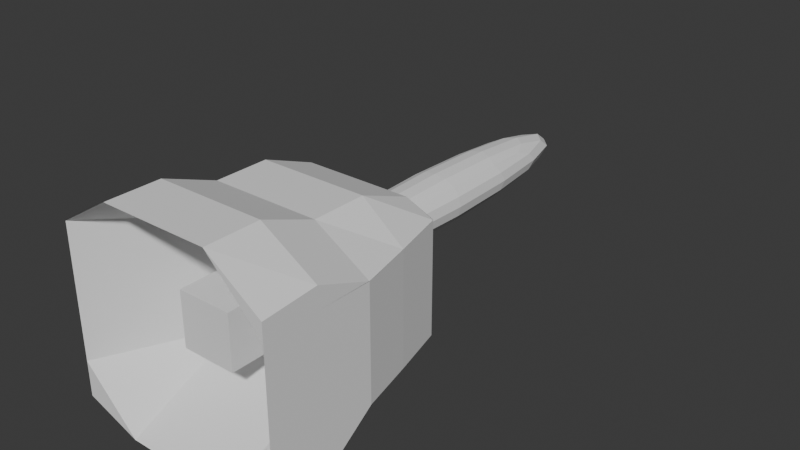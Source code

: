 # Source: bell.blend  (saved by Blender 4.4.32; exported with 4.5.12 LTS)
import bpy
from mathutils import Matrix  # noqa: F401  (used for matrix-valued properties, if any)

bpy.ops.wm.read_factory_settings(use_empty=True)
scene = bpy.context.scene
scene.name = 'Scene'

# ---- collections
col_collection = bpy.data.collections.new('Collection'); scene.collection.children.link(col_collection)

# ---- world
world_world = bpy.data.worlds.new('World'); scene.world = world_world
world_world.use_nodes = True; world_world.node_tree.nodes.clear()
_N = world_world.node_tree.nodes; _L = world_world.node_tree.links
n0 = _N.new('ShaderNodeOutputWorld'); n0.name = 'World Output'; n0.location = (300, 300)
n1 = _N.new('ShaderNodeBackground'); n1.name = 'Background'; n1.location = (10, 300)
n1.inputs[0].default_value = (0.05088, 0.05088, 0.05088, 1.0)
_L.new(n1.outputs[0], n0.inputs[0])
n0.is_active_output = True
world_world.color = (0.05088, 0.05088, 0.05088)
world_world.sun_shadow_jitter_overblur = 0.0

# ---- meshes
me_cube_008 = bpy.data.meshes.new('Cube.008')
me_cube_008.from_pydata([(-1.0, -1.0, -0.8192), (-1.0, -1.0, 0.6997), (-0.7551, 1.0, -0.5443), (-0.7551, 1.0, 0.5024), (1.0, -1.0, -0.8221), (1.0, -1.0, 0.6538), (0.7613, 1.0, -0.5289), (0.7613, 1.0, 0.4974), (-1.0, -1.0, 0.0), (-0.7551, 1.0, 0.0), (0.7613, 1.0, 0.0), (1.0, -1.0, 0.0), (0.0, 1.0, -0.5751), (0.0, 1.0, 0.6126), (0.0, -1.0, -1.0), (0.0, -1.0, 1.0), (0.0, 1.0, 0.0), (-1.0, -1.0, 0.5), (-0.7551, 1.0, 0.5), (0.7613, 1.0, 0.5), (1.0, -1.0, 0.5), (0.0, 0.05491, 0.5), (0.0, 1.0, 0.5), (-0.7551, 1.0, -0.5), (0.7613, 1.0, -0.5), (1.0, -1.0, -0.5), (-1.0, -1.0, -0.5), (0.0, 1.0, -0.5), (0.0, 0.05491, -0.5), (-1.0, 0.0, -0.526), (-1.0, 0.0, 0.504), (1.0, 0.0, -0.5289), (1.0, 0.0, 0.4974), (1.0, 0.0, 0.0), (-1.0, 0.0, 0.0), (0.0, 0.0, 0.8066), (0.0, 0.0, -0.6476), (1.0, 0.0, 0.5), (-1.0, 0.0, 0.5), (-1.0, 0.0, -0.5), (1.0, 0.0, -0.5), (-1.0, -0.5033, -0.8191), (1.0, -0.5033, 0.6908), (1.0, -0.5033, 0.0), (0.0, -0.5033, 1.0), (0.0, -0.5033, -1.0), (1.0, -0.5033, 0.5), (1.0, -0.5033, -0.5), (-1.0, -0.5033, 0.7214), (1.0, -0.5033, -0.8813), (-1.0, -0.5033, 0.0), (-1.0, -0.5033, 0.5), (-1.0, -0.5033, -0.5), (-0.884, 0.5, 0.5024), (0.8854, 0.5, -0.5289), (-0.884, 0.5, 0.0), (-0.884, 0.5, 0.5), (-0.884, 0.5, -0.5), (-0.884, 0.5, -0.5455), (0.8854, 0.5, 0.4974), (0.8854, 0.5, 0.0), (0.0, 0.5, 0.8066), (0.0, 0.5, -0.6476), (0.8854, 0.5, 0.5), (0.8854, 0.5, -0.5), (-0.5042, 1.0, -0.5751), (-0.5042, -1.0, 1.0), (-0.5042, 0.05491, 0.0), (-0.5042, 1.0, 0.6126), (-0.5042, -1.0, -1.0), (-0.5042, 1.0, 0.0), (-0.5042, 1.0, 0.5), (-0.5042, 0.05491, 0.5), (-0.5042, 1.0, -0.5), (-0.5042, 0.05491, -0.5), (-0.5042, 0.0, -0.6476), (-0.5042, 0.0, 0.8066), (-0.5042, -0.5033, -1.0), (-0.5042, -0.5033, 1.0), (-0.5042, 0.5, 0.8066), (-0.5042, 0.5, -0.6476), (0.5, 1.0, 0.6126), (0.5, -1.0, -1.0), (0.5, 1.0, 0.0), (0.5, 1.0, -0.5751), (0.5, -1.0, 1.0), (0.5, 0.05491, 0.0), (0.5, 0.05491, 0.5), (0.5, 1.0, 0.5), (0.5, 0.05491, -0.5), (0.5, 1.0, -0.5), (0.5, 0.0, 0.8066), (0.5, 0.0, -0.6476), (0.5, -0.5033, 1.0), (0.5, -0.5033, -1.0), (0.5, 0.5, -0.6476), (0.5, 0.5, 0.8066), (-0.2521, 1.0, 0.6126), (-0.2521, -1.0, -1.0), (-0.2521, 1.0, 0.0), (-0.2521, 1.0, 0.5), (-0.2521, 1.0, -0.5), (-0.2521, 0.0, 0.8066), (-0.2521, -0.5033, 1.0), (-0.2521, 0.5, 0.8066), (-0.2521, 1.0, -0.5751), (-0.2521, -1.0, 1.0), (-0.2521, 0.05491, 0.0), (-0.2521, 0.05491, 0.5), (-0.2521, 0.05491, -0.5), (-0.2521, 0.0, -0.6476), (-0.2521, -0.5033, -1.0), (-0.2521, 0.5, -0.6476), (0.25, 1.0, -0.5751), (0.25, -1.0, 1.0), (0.25, 0.05491, 0.0), (0.25, 0.05491, 0.5), (0.25, 0.05491, -0.5), (0.25, 0.0, -0.6476), (0.25, -0.5033, -1.0), (0.25, 0.5, -0.6476), (0.25, 1.0, 0.6126), (0.25, -1.0, -1.0), (0.25, 1.0, 0.0), (0.25, 1.0, 0.5), (0.25, 1.0, -0.5), (0.25, 0.0, 0.8066), (0.25, -0.5033, 1.0), (0.25, 0.5, 0.8066), (-0.7551, 1.0, 0.25), (0.7613, 1.0, 0.25), (1.0, -1.0, 0.25), (0.0, 0.05491, 0.25), (0.0, 1.0, 0.25), (-1.0, -1.0, 0.25), (-1.0, 0.0, 0.25), (1.0, 0.0, 0.25), (-1.0, -0.5033, 0.25), (1.0, -0.5033, 0.25), (0.8854, 0.5, 0.25), (-0.884, 0.5, 0.25), (-0.5042, 0.05491, 0.25), (-0.5042, 1.0, 0.25), (0.5, 1.0, 0.25), (0.5, 0.05491, 0.25), (-0.2521, 0.05491, 0.25), (-0.2521, 1.0, 0.25), (0.25, 1.0, 0.25), (0.25, 0.05491, 0.25), (-1.0, -1.0, -0.25), (-0.7551, 1.0, -0.25), (0.7613, 1.0, -0.25), (1.0, -1.0, -0.25), (0.0, 1.0, -0.25), (0.0, 0.05491, -0.25), (-1.0, 0.0, -0.25), (1.0, 0.0, -0.25), (-1.0, -0.5033, -0.25), (1.0, -0.5033, -0.25), (0.8854, 0.5, -0.25), (-0.884, 0.5, -0.25), (-0.5042, 1.0, -0.25), (-0.5042, 0.05491, -0.25), (0.5, 0.05491, -0.25), (0.5, 1.0, -0.25), (-0.2521, 0.05491, -0.25), (-0.2521, 1.0, -0.25), (0.25, 1.0, -0.25), (0.25, 0.05491, -0.25), (0.0, -0.6352, 0.0), (-0.2521, -0.6352, 0.0), (0.25, -0.6352, 0.0), (0.0, -0.6352, 0.25), (-0.2521, -0.6352, 0.25), (0.25, -0.6352, 0.25), (0.0, -0.6352, -0.25), (-0.2521, -0.6352, -0.25), (0.25, -0.6352, -0.25)], [], [(56, 53, 3, 18), (88, 81, 7, 19), (46, 42, 5, 20), (72, 66, 1, 17), (94, 49, 4, 82), (78, 48, 1, 66), (162, 67, 8, 149), (158, 43, 11, 152), (164, 83, 10, 151), (160, 55, 9, 150), (166, 99, 16, 153), (132, 145, 173, 172), (127, 44, 15, 114), (111, 45, 14, 98), (116, 114, 15, 21), (100, 97, 13, 22), (146, 100, 22, 133), (148, 116, 21, 132), (141, 72, 17, 134), (138, 46, 20, 131), (143, 88, 19, 130), (140, 56, 18, 129), (122, 117, 28, 14), (105, 101, 27, 12), (58, 57, 23, 2), (84, 90, 24, 6), (49, 47, 25, 4), (69, 74, 26, 0), (54, 64, 40, 31), (41, 52, 39, 29), (137, 51, 38, 135), (139, 63, 37, 136), (112, 62, 36, 110), (128, 61, 35, 126), (157, 50, 34, 155), (159, 60, 33, 156), (79, 53, 30, 76), (95, 54, 31, 92), (63, 59, 32, 37), (51, 48, 30, 38), (17, 1, 48, 51), (149, 8, 50, 157), (134, 17, 51, 137), (0, 26, 52, 41), (31, 40, 47, 49), (136, 37, 46, 138), (110, 36, 45, 111), (126, 35, 44, 127), (156, 33, 43, 158), (76, 30, 48, 78), (92, 31, 49, 94), (37, 32, 42, 46), (19, 7, 59, 63), (84, 6, 54, 95), (68, 3, 53, 79), (151, 10, 60, 159), (121, 13, 61, 128), (105, 12, 62, 112), (130, 19, 63, 139), (6, 24, 64, 54), (29, 39, 57, 58), (135, 38, 56, 140), (155, 34, 55, 160), (38, 30, 53, 56), (2, 65, 80, 58), (97, 68, 79, 104), (102, 76, 78, 103), (29, 75, 77, 41), (104, 79, 76, 102), (58, 80, 75, 29), (98, 109, 74, 69), (2, 23, 73, 65), (145, 108, 72, 141), (129, 18, 71, 142), (18, 3, 68, 71), (41, 77, 69, 0), (150, 9, 70, 161), (165, 107, 67, 162), (103, 78, 66, 106), (108, 106, 66, 72), (7, 81, 96, 59), (113, 84, 95, 120), (118, 92, 94, 119), (32, 91, 93, 42), (120, 95, 92, 118), (59, 96, 91, 32), (113, 125, 90, 84), (4, 25, 89, 82), (147, 124, 88, 143), (131, 20, 87, 144), (20, 5, 85, 87), (42, 93, 85, 5), (152, 11, 86, 163), (167, 123, 83, 164), (119, 94, 82, 122), (124, 121, 81, 88), (21, 15, 106, 108), (44, 103, 106, 15), (107, 165, 176, 170), (132, 21, 108, 145), (14, 28, 109, 98), (61, 104, 102, 35), (35, 102, 103, 44), (13, 97, 104, 61), (65, 105, 112, 80), (75, 110, 111, 77), (80, 112, 110, 75), (65, 73, 101, 105), (142, 71, 100, 146), (71, 68, 97, 100), (77, 111, 98, 69), (161, 70, 99, 166), (22, 13, 121, 124), (45, 119, 122, 14), (153, 16, 123, 167), (133, 22, 124, 147), (12, 27, 125, 113), (62, 120, 118, 36), (36, 118, 119, 45), (12, 113, 120, 62), (81, 121, 128, 96), (91, 126, 127, 93), (96, 128, 126, 91), (82, 89, 117, 122), (144, 87, 116, 148), (87, 85, 114, 116), (93, 127, 114, 85), (163, 86, 115, 168), (86, 144, 148, 115), (16, 133, 147, 123), (70, 142, 146, 99), (148, 132, 172, 174), (11, 131, 144, 86), (123, 147, 143, 83), (9, 129, 142, 70), (107, 145, 141, 67), (34, 135, 140, 55), (10, 130, 139, 60), (33, 136, 138, 43), (8, 134, 137, 50), (60, 139, 136, 33), (50, 137, 135, 34), (55, 140, 129, 9), (83, 143, 130, 10), (43, 138, 131, 11), (67, 141, 134, 8), (115, 148, 174, 171), (99, 146, 133, 16), (89, 163, 168, 117), (27, 153, 167, 125), (73, 161, 166, 101), (28, 154, 165, 109), (125, 167, 164, 90), (25, 152, 163, 89), (109, 165, 162, 74), (23, 150, 161, 73), (39, 155, 160, 57), (24, 151, 159, 64), (40, 156, 158, 47), (26, 149, 157, 52), (64, 159, 156, 40), (52, 157, 155, 39), (117, 168, 154, 28), (101, 166, 153, 27), (57, 160, 150, 23), (90, 164, 151, 24), (47, 158, 152, 25), (74, 162, 149, 26), (177, 171, 169, 175), (175, 169, 170, 176), (169, 172, 173, 170), (171, 174, 172, 169), (145, 107, 170, 173), (154, 168, 177, 175), (165, 154, 175, 176), (168, 115, 171, 177)])
_uv = me_cube_008.uv_layers.new(name='UVMap')
_uv.uv.foreach_set('vector', [0.5625, 0.1875, 0.625, 0.1875, 0.625, 0.25, 0.5625, 0.25, 0.5625, 0.4375, 0.625, 0.4375, 0.625, 0.5, 0.5625, 0.5, 0.5625, 0.6879, 0.625, 0.6879, 0.625, 0.75, 0.5625, 0.75, 0.5625, 0.938, 0.625, 0.938, 0.625, 1.0, 0.5625, 1.0, 0.3125, 0.6879, 0.375, 0.6879, 0.375, 0.75, 0.3125, 0.75, 0.813, 0.6879, 0.875, 0.6879, 0.875, 0.75, 0.813, 0.75, 0.4688, 0.938, 0.5, 0.938, 0.5, 1.0, 0.4688, 1.0, 0.4688, 0.6879, 0.5, 0.6879, 0.5, 0.75, 0.4688, 0.75, 0.4688, 0.4375, 0.5, 0.4375, 0.5, 0.5, 0.4688, 0.5, 0.4688, 0.1875, 0.5, 0.1875, 0.5, 0.25, 0.4688, 0.25, 0.4688, 0.3435, 0.5, 0.3435, 0.5, 0.375, 0.4688, 0.375, 0.5312, 0.875, 0.5312, 0.9065, 0.5312, 0.9065, 0.5312, 0.875, 0.7188, 0.6879, 0.75, 0.6879, 0.75, 0.75, 0.7188, 0.75, 0.2185, 0.6879, 0.25, 0.6879, 0.25, 0.75, 0.2185, 0.75, 0.5625, 0.8438, 0.625, 0.8438, 0.625, 0.875, 0.5625, 0.875, 0.5625, 0.3435, 0.625, 0.3435, 0.625, 0.375, 0.5625, 0.375, 0.5312, 0.3435, 0.5625, 0.3435, 0.5625, 0.375, 0.5312, 0.375, 0.5312, 0.8438, 0.5625, 0.8438, 0.5625, 0.875, 0.5312, 0.875, 0.5312, 0.938, 0.5625, 0.938, 0.5625, 1.0, 0.5312, 1.0, 0.5312, 0.6879, 0.5625, 0.6879, 0.5625, 0.75, 0.5312, 0.75, 0.5312, 0.4375, 0.5625, 0.4375, 0.5625, 0.5, 0.5312, 0.5, 0.5312, 0.1875, 0.5625, 0.1875, 0.5625, 0.25, 0.5312, 0.25, 0.375, 0.8438, 0.4375, 0.8438, 0.4375, 0.875, 0.375, 0.875, 0.375, 0.3435, 0.4375, 0.3435, 0.4375, 0.375, 0.375, 0.375, 0.375, 0.1875, 0.4375, 0.1875, 0.4375, 0.25, 0.375, 0.25, 0.375, 0.4375, 0.4375, 0.4375, 0.4375, 0.5, 0.375, 0.5, 0.375, 0.6879, 0.4375, 0.6879, 0.4375, 0.75, 0.375, 0.75, 0.375, 0.938, 0.4375, 0.938, 0.4375, 1.0, 0.375, 1.0, 0.375, 0.5625, 0.4375, 0.5625, 0.4375, 0.625, 0.375, 0.625, 0.375, 0.06208, 0.4375, 0.06208, 0.4375, 0.125, 0.375, 0.125, 0.5312, 0.06208, 0.5625, 0.06208, 0.5625, 0.125, 0.5312, 0.125, 0.5312, 0.5625, 0.5625, 0.5625, 0.5625, 0.625, 0.5312, 0.625, 0.2185, 0.5625, 0.25, 0.5625, 0.25, 0.625, 0.2185, 0.625, 0.7188, 0.5625, 0.75, 0.5625, 0.75, 0.625, 0.7188, 0.625, 0.4688, 0.06208, 0.5, 0.06208, 0.5, 0.125, 0.4688, 0.125, 0.4688, 0.5625, 0.5, 0.5625, 0.5, 0.625, 0.4688, 0.625, 0.813, 0.5625, 0.875, 0.5625, 0.875, 0.625, 0.813, 0.625, 0.3125, 0.5625, 0.375, 0.5625, 0.375, 0.625, 0.3125, 0.625, 0.5625, 0.5625, 0.625, 0.5625, 0.625, 0.625, 0.5625, 0.625, 0.5625, 0.06208, 0.625, 0.06208, 0.625, 0.125, 0.5625, 0.125, 0.5625, 0.0, 0.625, 0.0, 0.625, 0.06208, 0.5625, 0.06208, 0.4688, 0.0, 0.5, 0.0, 0.5, 0.06208, 0.4688, 0.06208, 0.5312, 0.0, 0.5625, 0.0, 0.5625, 0.06208, 0.5312, 0.06208, 0.375, 0.0, 0.4375, 0.0, 0.4375, 0.06208, 0.375, 0.06208, 0.375, 0.625, 0.4375, 0.625, 0.4375, 0.6879, 0.375, 0.6879, 0.5312, 0.625, 0.5625, 0.625, 0.5625, 0.6879, 0.5312, 0.6879, 0.2185, 0.625, 0.25, 0.625, 0.25, 0.6879, 0.2185, 0.6879, 0.7188, 0.625, 0.75, 0.625, 0.75, 0.6879, 0.7188, 0.6879, 0.4688, 0.625, 0.5, 0.625, 0.5, 0.6879, 0.4688, 0.6879, 0.813, 0.625, 0.875, 0.625, 0.875, 0.6879, 0.813, 0.6879, 0.3125, 0.625, 0.375, 0.625, 0.375, 0.6879, 0.3125, 0.6879, 0.5625, 0.625, 0.625, 0.625, 0.625, 0.6879, 0.5625, 0.6879, 0.5625, 0.5, 0.625, 0.5, 0.625, 0.5625, 0.5625, 0.5625, 0.3125, 0.5, 0.375, 0.5, 0.375, 0.5625, 0.3125, 0.5625, 0.813, 0.5, 0.875, 0.5, 0.875, 0.5625, 0.813, 0.5625, 0.4688, 0.5, 0.5, 0.5, 0.5, 0.5625, 0.4688, 0.5625, 0.7188, 0.5, 0.75, 0.5, 0.75, 0.5625, 0.7188, 0.5625, 0.2185, 0.5, 0.25, 0.5, 0.25, 0.5625, 0.2185, 0.5625, 0.5312, 0.5, 0.5625, 0.5, 0.5625, 0.5625, 0.5312, 0.5625, 0.375, 0.5, 0.4375, 0.5, 0.4375, 0.5625, 0.375, 0.5625, 0.375, 0.125, 0.4375, 0.125, 0.4375, 0.1875, 0.375, 0.1875, 0.5312, 0.125, 0.5625, 0.125, 0.5625, 0.1875, 0.5312, 0.1875, 0.4688, 0.125, 0.5, 0.125, 0.5, 0.1875, 0.4688, 0.1875, 0.5625, 0.125, 0.625, 0.125, 0.625, 0.1875, 0.5625, 0.1875, 0.125, 0.5, 0.187, 0.5, 0.187, 0.5625, 0.125, 0.5625, 0.7815, 0.5, 0.813, 0.5, 0.813, 0.5625, 0.7815, 0.5625, 0.7815, 0.625, 0.813, 0.625, 0.813, 0.6879, 0.7815, 0.6879, 0.125, 0.625, 0.187, 0.625, 0.187, 0.6879, 0.125, 0.6879, 0.7815, 0.5625, 0.813, 0.5625, 0.813, 0.625, 0.7815, 0.625, 0.125, 0.5625, 0.187, 0.5625, 0.187, 0.625, 0.125, 0.625, 0.375, 0.9065, 0.4375, 0.9065, 0.4375, 0.938, 0.375, 0.938, 0.375, 0.25, 0.4375, 0.25, 0.4375, 0.312, 0.375, 0.312, 0.5312, 0.9065, 0.5625, 0.9065, 0.5625, 0.938, 0.5312, 0.938, 0.5312, 0.25, 0.5625, 0.25, 0.5625, 0.312, 0.5312, 0.312, 0.5625, 0.25, 0.625, 0.25, 0.625, 0.312, 0.5625, 0.312, 0.125, 0.6879, 0.187, 0.6879, 0.187, 0.75, 0.125, 0.75, 0.4688, 0.25, 0.5, 0.25, 0.5, 0.312, 0.4688, 0.312, 0.4688, 0.9065, 0.5, 0.9065, 0.5, 0.938, 0.4688, 0.938, 0.7815, 0.6879, 0.813, 0.6879, 0.813, 0.75, 0.7815, 0.75, 0.5625, 0.9065, 0.625, 0.9065, 0.625, 0.938, 0.5625, 0.938, 0.625, 0.5, 0.6875, 0.5, 0.6875, 0.5625, 0.625, 0.5625, 0.2812, 0.5, 0.3125, 0.5, 0.3125, 0.5625, 0.2812, 0.5625, 0.2812, 0.625, 0.3125, 0.625, 0.3125, 0.6879, 0.2812, 0.6879, 0.625, 0.625, 0.6875, 0.625, 0.6875, 0.6879, 0.625, 0.6879, 0.2812, 0.5625, 0.3125, 0.5625, 0.3125, 0.625, 0.2812, 0.625, 0.625, 0.5625, 0.6875, 0.5625, 0.6875, 0.625, 0.625, 0.625, 0.375, 0.4062, 0.4375, 0.4062, 0.4375, 0.4375, 0.375, 0.4375, 0.375, 0.75, 0.4375, 0.75, 0.4375, 0.8125, 0.375, 0.8125, 0.5312, 0.4062, 0.5625, 0.4062, 0.5625, 0.4375, 0.5312, 0.4375, 0.5312, 0.75, 0.5625, 0.75, 0.5625, 0.8125, 0.5312, 0.8125, 0.5625, 0.75, 0.625, 0.75, 0.625, 0.8125, 0.5625, 0.8125, 0.625, 0.6879, 0.6875, 0.6879, 0.6875, 0.75, 0.625, 0.75, 0.4688, 0.75, 0.5, 0.75, 0.5, 0.8125, 0.4688, 0.8125, 0.4688, 0.4062, 0.5, 0.4062, 0.5, 0.4375, 0.4688, 0.4375, 0.2812, 0.6879, 0.3125, 0.6879, 0.3125, 0.75, 0.2812, 0.75, 0.5625, 0.4062, 0.625, 0.4062, 0.625, 0.4375, 0.5625, 0.4375, 0.5625, 0.875, 0.625, 0.875, 0.625, 0.9065, 0.5625, 0.9065, 0.75, 0.6879, 0.7815, 0.6879, 0.7815, 0.75, 0.75, 0.75, 0.5, 0.9065, 0.4688, 0.9065, 0.4688, 0.9065, 0.5, 0.9065, 0.5312, 0.875, 0.5625, 0.875, 0.5625, 0.9065, 0.5312, 0.9065, 0.375, 0.875, 0.4375, 0.875, 0.4375, 0.9065, 0.375, 0.9065, 0.75, 0.5625, 0.7815, 0.5625, 0.7815, 0.625, 0.75, 0.625, 0.75, 0.625, 0.7815, 0.625, 0.7815, 0.6879, 0.75, 0.6879, 0.75, 0.5, 0.7815, 0.5, 0.7815, 0.5625, 0.75, 0.5625, 0.187, 0.5, 0.2185, 0.5, 0.2185, 0.5625, 0.187, 0.5625, 0.187, 0.625, 0.2185, 0.625, 0.2185, 0.6879, 0.187, 0.6879, 0.187, 0.5625, 0.2185, 0.5625, 0.2185, 0.625, 0.187, 0.625, 0.375, 0.312, 0.4375, 0.312, 0.4375, 0.3435, 0.375, 0.3435, 0.5312, 0.312, 0.5625, 0.312, 0.5625, 0.3435, 0.5312, 0.3435, 0.5625, 0.312, 0.625, 0.312, 0.625, 0.3435, 0.5625, 0.3435, 0.187, 0.6879, 0.2185, 0.6879, 0.2185, 0.75, 0.187, 0.75, 0.4688, 0.312, 0.5, 0.312, 0.5, 0.3435, 0.4688, 0.3435, 0.5625, 0.375, 0.625, 0.375, 0.625, 0.4062, 0.5625, 0.4062, 0.25, 0.6879, 0.2812, 0.6879, 0.2812, 0.75, 0.25, 0.75, 0.4688, 0.375, 0.5, 0.375, 0.5, 0.4062, 0.4688, 0.4062, 0.5312, 0.375, 0.5625, 0.375, 0.5625, 0.4062, 0.5312, 0.4062, 0.375, 0.375, 0.4375, 0.375, 0.4375, 0.4062, 0.375, 0.4062, 0.25, 0.5625, 0.2812, 0.5625, 0.2812, 0.625, 0.25, 0.625, 0.25, 0.625, 0.2812, 0.625, 0.2812, 0.6879, 0.25, 0.6879, 0.25, 0.5, 0.2812, 0.5, 0.2812, 0.5625, 0.25, 0.5625, 0.6875, 0.5, 0.7188, 0.5, 0.7188, 0.5625, 0.6875, 0.5625, 0.6875, 0.625, 0.7188, 0.625, 0.7188, 0.6879, 0.6875, 0.6879, 0.6875, 0.5625, 0.7188, 0.5625, 0.7188, 0.625, 0.6875, 0.625, 0.375, 0.8125, 0.4375, 0.8125, 0.4375, 0.8438, 0.375, 0.8438, 0.5312, 0.8125, 0.5625, 0.8125, 0.5625, 0.8438, 0.5312, 0.8438, 0.5625, 0.8125, 0.625, 0.8125, 0.625, 0.8438, 0.5625, 0.8438, 0.6875, 0.6879, 0.7188, 0.6879, 0.7188, 0.75, 0.6875, 0.75, 0.4688, 0.8125, 0.5, 0.8125, 0.5, 0.8438, 0.4688, 0.8438, 0.5, 0.8125, 0.5312, 0.8125, 0.5312, 0.8438, 0.5, 0.8438, 0.5, 0.375, 0.5312, 0.375, 0.5312, 0.4062, 0.5, 0.4062, 0.5, 0.312, 0.5312, 0.312, 0.5312, 0.3435, 0.5, 0.3435, 0.5312, 0.8438, 0.5312, 0.875, 0.5312, 0.875, 0.5312, 0.8438, 0.5, 0.75, 0.5312, 0.75, 0.5312, 0.8125, 0.5, 0.8125, 0.5, 0.4062, 0.5312, 0.4062, 0.5312, 0.4375, 0.5, 0.4375, 0.5, 0.25, 0.5312, 0.25, 0.5312, 0.312, 0.5, 0.312, 0.5, 0.9065, 0.5312, 0.9065, 0.5312, 0.938, 0.5, 0.938, 0.5, 0.125, 0.5312, 0.125, 0.5312, 0.1875, 0.5, 0.1875, 0.5, 0.5, 0.5312, 0.5, 0.5312, 0.5625, 0.5, 0.5625, 0.5, 0.625, 0.5312, 0.625, 0.5312, 0.6879, 0.5, 0.6879, 0.5, 0.0, 0.5312, 0.0, 0.5312, 0.06208, 0.5, 0.06208, 0.5, 0.5625, 0.5312, 0.5625, 0.5312, 0.625, 0.5, 0.625, 0.5, 0.06208, 0.5312, 0.06208, 0.5312, 0.125, 0.5, 0.125, 0.5, 0.1875, 0.5312, 0.1875, 0.5312, 0.25, 0.5, 0.25, 0.5, 0.4375, 0.5312, 0.4375, 0.5312, 0.5, 0.5, 0.5, 0.5, 0.6879, 0.5312, 0.6879, 0.5312, 0.75, 0.5, 0.75, 0.5, 0.938, 0.5312, 0.938, 0.5312, 1.0, 0.5, 1.0, 0.5, 0.8438, 0.5312, 0.8438, 0.5312, 0.8438, 0.5, 0.8438, 0.5, 0.3435, 0.5312, 0.3435, 0.5312, 0.375, 0.5, 0.375, 0.4375, 0.8125, 0.4688, 0.8125, 0.4688, 0.8438, 0.4375, 0.8438, 0.4375, 0.375, 0.4688, 0.375, 0.4688, 0.4062, 0.4375, 0.4062, 0.4375, 0.312, 0.4688, 0.312, 0.4688, 0.3435, 0.4375, 0.3435, 0.4375, 0.875, 0.4688, 0.875, 0.4688, 0.9065, 0.4375, 0.9065, 0.4375, 0.4062, 0.4688, 0.4062, 0.4688, 0.4375, 0.4375, 0.4375, 0.4375, 0.75, 0.4688, 0.75, 0.4688, 0.8125, 0.4375, 0.8125, 0.4375, 0.9065, 0.4688, 0.9065, 0.4688, 0.938, 0.4375, 0.938, 0.4375, 0.25, 0.4688, 0.25, 0.4688, 0.312, 0.4375, 0.312, 0.4375, 0.125, 0.4688, 0.125, 0.4688, 0.1875, 0.4375, 0.1875, 0.4375, 0.5, 0.4688, 0.5, 0.4688, 0.5625, 0.4375, 0.5625, 0.4375, 0.625, 0.4688, 0.625, 0.4688, 0.6879, 0.4375, 0.6879, 0.4375, 0.0, 0.4688, 0.0, 0.4688, 0.06208, 0.4375, 0.06208, 0.4375, 0.5625, 0.4688, 0.5625, 0.4688, 0.625, 0.4375, 0.625, 0.4375, 0.06208, 0.4688, 0.06208, 0.4688, 0.125, 0.4375, 0.125, 0.4375, 0.8438, 0.4688, 0.8438, 0.4688, 0.875, 0.4375, 0.875, 0.4375, 0.3435, 0.4688, 0.3435, 0.4688, 0.375, 0.4375, 0.375, 0.4375, 0.1875, 0.4688, 0.1875, 0.4688, 0.25, 0.4375, 0.25, 0.4375, 0.4375, 0.4688, 0.4375, 0.4688, 0.5, 0.4375, 0.5, 0.4375, 0.6879, 0.4688, 0.6879, 0.4688, 0.75, 0.4375, 0.75, 0.4375, 0.938, 0.4688, 0.938, 0.4688, 1.0, 0.4375, 1.0, 0.4688, 0.8438, 0.5, 0.8438, 0.5, 0.875, 0.4688, 0.875, 0.4688, 0.875, 0.5, 0.875, 0.5, 0.9065, 0.4688, 0.9065, 0.5, 0.875, 0.5312, 0.875, 0.5312, 0.9065, 0.5, 0.9065, 0.5, 0.8438, 0.5312, 0.8438, 0.5312, 0.875, 0.5, 0.875, 0.5312, 0.9065, 0.5, 0.9065, 0.5, 0.9065, 0.5312, 0.9065, 0.4688, 0.875, 0.4688, 0.8438, 0.4688, 0.8438, 0.4688, 0.875, 0.4688, 0.9065, 0.4688, 0.875, 0.4688, 0.875, 0.4688, 0.9065, 0.4688, 0.8438, 0.5, 0.8438, 0.5, 0.8438, 0.4688, 0.8438])
me_cube_008.update()
me_cube_009 = bpy.data.meshes.new('Cube.009')
me_cube_009.from_pydata([(-1.657, -1.516, -0.008246), (-1.657, -1.516, 2.466), (-1.657, 2.35, -0.008246), (-1.657, 2.35, 2.466), (1.657, -1.516, -0.008246), (1.657, -1.516, 2.466), (1.657, 2.35, -0.008246), (1.657, 2.35, 2.466)], [], [(0, 1, 3, 2), (2, 3, 7, 6), (6, 7, 5, 4), (4, 5, 1, 0), (2, 6, 4, 0), (7, 3, 1, 5)])
_uv = me_cube_009.uv_layers.new(name='UVMap')
_uv.uv.foreach_set('vector', [0.375, 0.0, 0.625, 0.0, 0.625, 0.25, 0.375, 0.25, 0.375, 0.25, 0.625, 0.25, 0.625, 0.5, 0.375, 0.5, 0.375, 0.5, 0.625, 0.5, 0.625, 0.75, 0.375, 0.75, 0.375, 0.75, 0.625, 0.75, 0.625, 1.0, 0.375, 1.0, 0.125, 0.5, 0.375, 0.5, 0.375, 0.75, 0.125, 0.75, 0.625, 0.5, 0.875, 0.5, 0.875, 0.75, 0.625, 0.75])
me_cube_009.update()

# ---- objects
ob_cube = bpy.data.objects.new('Cube', me_cube_008)
ob_cube_001 = bpy.data.objects.new('Cube.001', me_cube_009)

# ---- transforms, parenting, visibility, modifiers, constraints
ob_cube.location = (0.0, 0.0, 0.4387)
ob_cube.scale = (0.3862, 0.3862, 0.3862)
ob_cube_001.location = (0.0, 0.5976, 0.3669)
ob_cube_001.scale = (0.07938, 0.4106, 0.08449)
_m = ob_cube_001.modifiers.new('Subdivision', 'SUBSURF')

# ---- collection membership
col_collection.objects.link(ob_cube)
col_collection.objects.link(ob_cube_001)

# ---- scene / render settings (as saved in the file)
scene.frame_start = 1; scene.frame_end = 250; scene.frame_set(1)
scene.render.engine = 'BLENDER_EEVEE_NEXT'
bpy.context.view_layer.update()

# ---- added for rendering (the .blend has no active camera and no usable light): camera, sun
cam_auto = bpy.data.cameras.new('AutoCamera')
cam_auto.lens = 50.0
cam_auto.sensor_width = 36.0
cam_auto.clip_end = 1000.0
ob_auto_camera = bpy.data.objects.new('AutoCamera', cam_auto)
scene.collection.objects.link(ob_auto_camera)
ob_auto_camera.location = (2.06684, -1.89207, 2.09215)
ob_auto_camera.rotation_euler = (1.09748, -7.21219e-08, 0.694738)
scene.camera = ob_auto_camera
light_auto_sun = bpy.data.lights.new('AutoSun', 'SUN')
light_auto_sun.energy = 3.0
light_auto_sun.angle = 0.0523599
ob_auto_sun = bpy.data.objects.new('AutoSun', light_auto_sun)
scene.collection.objects.link(ob_auto_sun)
ob_auto_sun.rotation_euler = (0.872665, 0.174533, 0.523599)
bpy.context.view_layer.update()
